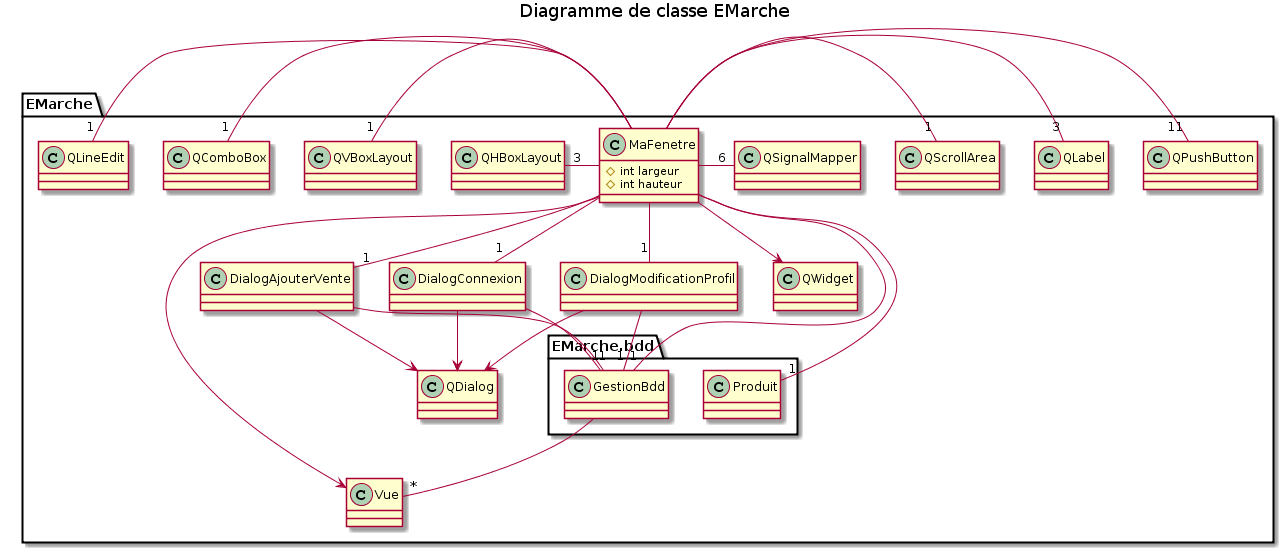

The diagram above was rendered by PlantUML. Its source (embedded in the PNG):
@startuml
title Diagramme de classe EMarche

package EMarche {
class Vue {

}

class MaFenetre {
# int largeur
# int hauteur
}

package EMarche.bdd{


class Produit {

}

class GestionBdd {

}

GestionBdd --"*" Vue

}
MaFenetre -left-"3" QHBoxLayout
MaFenetre -left-"1" QVBoxLayout
MaFenetre -left-"1" QComboBox
MaFenetre -left-"1" QLineEdit
MaFenetre -right-"11" QPushButton
MaFenetre -right-"3" QLabel
MaFenetre -right-"1" QScrollArea
MaFenetre --"1" DialogModificationProfil
MaFenetre --"1" DialogAjouterVente
MaFenetre --"1" DialogConnexion
MaFenetre --"1" GestionBdd
MaFenetre --"1" Produit
MaFenetre -right-"6" QSignalMapper
MaFenetre --> QWidget
MaFenetre --> Vue
DialogModificationProfil --"1" GestionBdd
DialogAjouterVente --"1" GestionBdd
DialogConnexion --"1" GestionBdd
DialogModificationProfil --> QDialog
DialogAjouterVente --> QDialog
DialogConnexion --> QDialog

}
@enduml